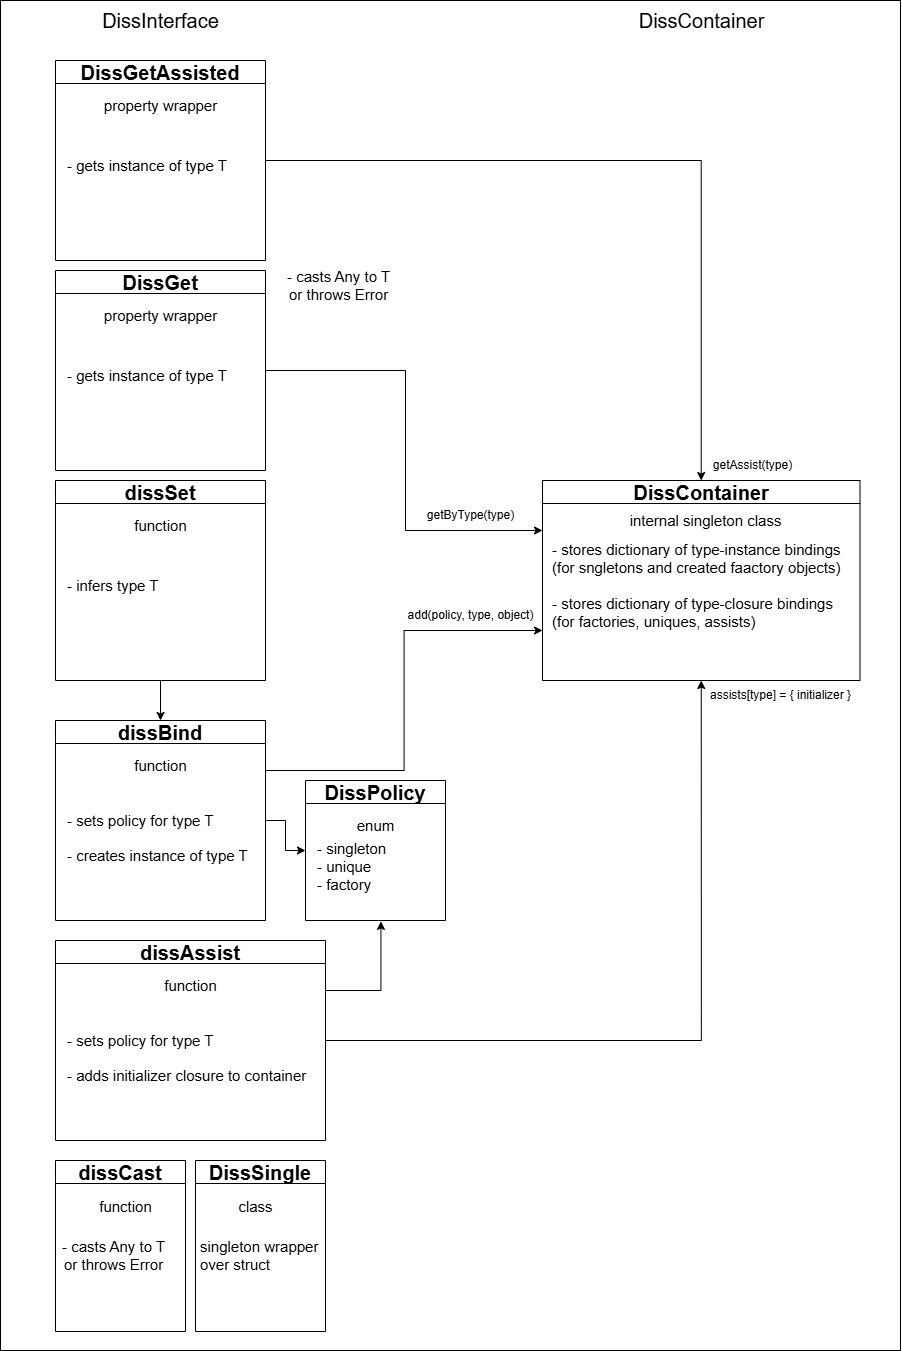

The diagram above was exported from draw.io. Its source (the exported page's mxGraphModel, read from the mxfile embedded in the PNG):
<mxGraphModel dx="2026" dy="2292" grid="1" gridSize="10" guides="1" tooltips="1" connect="1" arrows="1" fold="1" page="1" pageScale="1" pageWidth="827" pageHeight="1169" math="0" shadow="0">
  <root>
    <mxCell id="0" />
    <mxCell id="1" parent="0" />
    <mxCell id="3oOxGbCLFIjShX4KvxwQ-11" value="" style="rounded=0;whiteSpace=wrap;html=1;rotation=90;" vertex="1" parent="1">
      <mxGeometry x="-200" y="105" width="1350" height="900" as="geometry" />
    </mxCell>
    <mxCell id="Izy_8HKvGg6REY6hhJvY-2" style="edgeStyle=orthogonalEdgeStyle;rounded=0;orthogonalLoop=1;jettySize=auto;html=1;exitX=1;exitY=0.5;exitDx=0;exitDy=0;entryX=0;entryY=0.25;entryDx=0;entryDy=0;" parent="1" source="Izy_8HKvGg6REY6hhJvY-3" target="Izy_8HKvGg6REY6hhJvY-6" edge="1">
      <mxGeometry relative="1" as="geometry">
        <Array as="points">
          <mxPoint x="430" y="250" />
          <mxPoint x="430" y="410" />
        </Array>
      </mxGeometry>
    </mxCell>
    <mxCell id="Izy_8HKvGg6REY6hhJvY-3" value="&lt;font style=&quot;font-size: 20px;&quot;&gt;DissGet&lt;/font&gt;" style="swimlane;whiteSpace=wrap;html=1;" parent="1" vertex="1">
      <mxGeometry x="80" y="150" width="210" height="200" as="geometry" />
    </mxCell>
    <mxCell id="Izy_8HKvGg6REY6hhJvY-4" value="&lt;div style=&quot;&quot;&gt;&lt;span style=&quot;font-size: 15px; background-color: transparent; color: light-dark(rgb(0, 0, 0), rgb(255, 255, 255));&quot;&gt;property wrapper&lt;/span&gt;&lt;/div&gt;" style="text;html=1;align=center;verticalAlign=middle;resizable=0;points=[];autosize=1;strokeColor=none;fillColor=none;" parent="Izy_8HKvGg6REY6hhJvY-3" vertex="1">
      <mxGeometry x="35" y="30" width="140" height="30" as="geometry" />
    </mxCell>
    <mxCell id="Izy_8HKvGg6REY6hhJvY-5" value="&lt;div style=&quot;text-align: center;&quot;&gt;&lt;span style=&quot;font-size: 15px;&quot;&gt;- gets instance of type T&lt;/span&gt;&lt;/div&gt;" style="text;html=1;align=left;verticalAlign=middle;resizable=0;points=[];autosize=1;strokeColor=none;fillColor=none;" parent="Izy_8HKvGg6REY6hhJvY-3" vertex="1">
      <mxGeometry x="10" y="90" width="180" height="30" as="geometry" />
    </mxCell>
    <mxCell id="Izy_8HKvGg6REY6hhJvY-6" value="&lt;font style=&quot;font-size: 20px;&quot;&gt;DissContainer&lt;/font&gt;" style="swimlane;whiteSpace=wrap;html=1;" parent="1" vertex="1">
      <mxGeometry x="567" y="360" width="317.5" height="200" as="geometry" />
    </mxCell>
    <mxCell id="Izy_8HKvGg6REY6hhJvY-7" value="&lt;div style=&quot;&quot;&gt;&lt;span style=&quot;font-size: 15px;&quot;&gt;internal singleton class&lt;/span&gt;&lt;/div&gt;" style="text;html=1;align=center;verticalAlign=middle;resizable=0;points=[];autosize=1;strokeColor=none;fillColor=none;" parent="Izy_8HKvGg6REY6hhJvY-6" vertex="1">
      <mxGeometry x="72.5" y="25" width="180" height="30" as="geometry" />
    </mxCell>
    <mxCell id="Izy_8HKvGg6REY6hhJvY-8" value="&lt;div style=&quot;&quot;&gt;&lt;div style=&quot;&quot;&gt;&lt;span style=&quot;font-size: 15px; background-color: transparent; color: light-dark(rgb(0, 0, 0), rgb(255, 255, 255));&quot;&gt;- stores dictionary of type-instance bindings&lt;br&gt;(for sngletons and created faactory objects)&lt;br&gt;&lt;br&gt;&lt;/span&gt;&lt;/div&gt;&lt;span style=&quot;font-size: 15px;&quot;&gt;&lt;div style=&quot;&quot;&gt;&lt;span style=&quot;background-color: transparent; color: light-dark(rgb(0, 0, 0), rgb(255, 255, 255));&quot;&gt;- stores dictionary of type-closure bindings&lt;br&gt;(for factories, uniques, assists)&lt;/span&gt;&lt;/div&gt;&lt;/span&gt;&lt;/div&gt;" style="text;html=1;align=left;verticalAlign=middle;resizable=0;points=[];autosize=1;strokeColor=none;fillColor=none;" parent="Izy_8HKvGg6REY6hhJvY-6" vertex="1">
      <mxGeometry x="7.5" y="55" width="310" height="100" as="geometry" />
    </mxCell>
    <mxCell id="Izy_8HKvGg6REY6hhJvY-9" value="getByType(type)" style="text;html=1;align=center;verticalAlign=middle;resizable=0;points=[];autosize=1;strokeColor=none;fillColor=none;" parent="1" vertex="1">
      <mxGeometry x="440" y="380" width="110" height="30" as="geometry" />
    </mxCell>
    <mxCell id="Izy_8HKvGg6REY6hhJvY-10" style="edgeStyle=orthogonalEdgeStyle;rounded=0;orthogonalLoop=1;jettySize=auto;html=1;exitX=0.5;exitY=1;exitDx=0;exitDy=0;entryX=0.5;entryY=0;entryDx=0;entryDy=0;" parent="1" source="Izy_8HKvGg6REY6hhJvY-11" target="Izy_8HKvGg6REY6hhJvY-16" edge="1">
      <mxGeometry relative="1" as="geometry" />
    </mxCell>
    <mxCell id="Izy_8HKvGg6REY6hhJvY-11" value="&lt;font style=&quot;font-size: 20px;&quot;&gt;dissSet&lt;/font&gt;" style="swimlane;whiteSpace=wrap;html=1;" parent="1" vertex="1">
      <mxGeometry x="80" y="360" width="210" height="200" as="geometry" />
    </mxCell>
    <mxCell id="Izy_8HKvGg6REY6hhJvY-12" value="&lt;div style=&quot;&quot;&gt;&lt;span style=&quot;font-size: 15px; background-color: transparent; color: light-dark(rgb(0, 0, 0), rgb(255, 255, 255));&quot;&gt;function&lt;/span&gt;&lt;/div&gt;" style="text;html=1;align=center;verticalAlign=middle;resizable=0;points=[];autosize=1;strokeColor=none;fillColor=none;" parent="Izy_8HKvGg6REY6hhJvY-11" vertex="1">
      <mxGeometry x="65" y="30" width="80" height="30" as="geometry" />
    </mxCell>
    <mxCell id="Izy_8HKvGg6REY6hhJvY-13" value="&lt;div style=&quot;text-align: center;&quot;&gt;&lt;span style=&quot;font-size: 15px;&quot;&gt;- infers type T&lt;br&gt;&lt;/span&gt;&lt;/div&gt;" style="text;html=1;align=left;verticalAlign=middle;resizable=0;points=[];autosize=1;strokeColor=none;fillColor=none;" parent="Izy_8HKvGg6REY6hhJvY-11" vertex="1">
      <mxGeometry x="10" y="90" width="110" height="30" as="geometry" />
    </mxCell>
    <mxCell id="Izy_8HKvGg6REY6hhJvY-14" style="edgeStyle=orthogonalEdgeStyle;rounded=0;orthogonalLoop=1;jettySize=auto;html=1;exitX=1;exitY=0.25;exitDx=0;exitDy=0;entryX=0;entryY=0.75;entryDx=0;entryDy=0;" parent="1" source="Izy_8HKvGg6REY6hhJvY-16" target="Izy_8HKvGg6REY6hhJvY-6" edge="1">
      <mxGeometry relative="1" as="geometry" />
    </mxCell>
    <mxCell id="Izy_8HKvGg6REY6hhJvY-15" style="edgeStyle=orthogonalEdgeStyle;rounded=0;orthogonalLoop=1;jettySize=auto;html=1;exitX=1;exitY=0.5;exitDx=0;exitDy=0;entryX=0;entryY=0.5;entryDx=0;entryDy=0;" parent="1" source="Izy_8HKvGg6REY6hhJvY-16" target="Izy_8HKvGg6REY6hhJvY-23" edge="1">
      <mxGeometry relative="1" as="geometry" />
    </mxCell>
    <mxCell id="Izy_8HKvGg6REY6hhJvY-16" value="&lt;font style=&quot;font-size: 20px;&quot;&gt;dissBind&lt;/font&gt;" style="swimlane;whiteSpace=wrap;html=1;" parent="1" vertex="1">
      <mxGeometry x="80" y="600" width="210" height="200" as="geometry" />
    </mxCell>
    <mxCell id="Izy_8HKvGg6REY6hhJvY-17" value="&lt;div style=&quot;&quot;&gt;&lt;span style=&quot;font-size: 15px; background-color: transparent; color: light-dark(rgb(0, 0, 0), rgb(255, 255, 255));&quot;&gt;function&lt;/span&gt;&lt;/div&gt;" style="text;html=1;align=center;verticalAlign=middle;resizable=0;points=[];autosize=1;strokeColor=none;fillColor=none;" parent="Izy_8HKvGg6REY6hhJvY-16" vertex="1">
      <mxGeometry x="65" y="30" width="80" height="30" as="geometry" />
    </mxCell>
    <mxCell id="Izy_8HKvGg6REY6hhJvY-18" value="&lt;div style=&quot;text-align: center;&quot;&gt;&lt;span style=&quot;font-size: 15px;&quot;&gt;- creates instance of type T&lt;br&gt;&lt;/span&gt;&lt;/div&gt;" style="text;html=1;align=left;verticalAlign=middle;resizable=0;points=[];autosize=1;strokeColor=none;fillColor=none;" parent="Izy_8HKvGg6REY6hhJvY-16" vertex="1">
      <mxGeometry x="10" y="120" width="200" height="30" as="geometry" />
    </mxCell>
    <mxCell id="Izy_8HKvGg6REY6hhJvY-19" value="&lt;div style=&quot;text-align: center;&quot;&gt;&lt;span style=&quot;font-size: 15px;&quot;&gt;- sets policy for type T&lt;br&gt;&lt;/span&gt;&lt;/div&gt;" style="text;html=1;align=left;verticalAlign=middle;resizable=0;points=[];autosize=1;strokeColor=none;fillColor=none;" parent="Izy_8HKvGg6REY6hhJvY-16" vertex="1">
      <mxGeometry x="10" y="85" width="170" height="30" as="geometry" />
    </mxCell>
    <mxCell id="Izy_8HKvGg6REY6hhJvY-20" value="add(policy, type, object)" style="text;html=1;align=center;verticalAlign=middle;resizable=0;points=[];autosize=1;strokeColor=none;fillColor=none;" parent="1" vertex="1">
      <mxGeometry x="420" y="480" width="150" height="30" as="geometry" />
    </mxCell>
    <mxCell id="Izy_8HKvGg6REY6hhJvY-21" value="DissContainer" style="text;html=1;align=center;verticalAlign=middle;resizable=0;points=[];autosize=1;strokeColor=none;fillColor=none;fontSize=20;" parent="1" vertex="1">
      <mxGeometry x="650.75" y="-120" width="150" height="40" as="geometry" />
    </mxCell>
    <mxCell id="Izy_8HKvGg6REY6hhJvY-22" value="DissInterface" style="text;html=1;align=center;verticalAlign=middle;resizable=0;points=[];autosize=1;strokeColor=none;fillColor=none;fontSize=20;" parent="1" vertex="1">
      <mxGeometry x="115" y="-120" width="140" height="40" as="geometry" />
    </mxCell>
    <mxCell id="Izy_8HKvGg6REY6hhJvY-23" value="&lt;span style=&quot;font-size: 20px;&quot;&gt;DissPolicy&lt;/span&gt;" style="swimlane;whiteSpace=wrap;html=1;startSize=23;" parent="1" vertex="1">
      <mxGeometry x="330" y="660" width="140" height="140" as="geometry" />
    </mxCell>
    <mxCell id="Izy_8HKvGg6REY6hhJvY-24" value="&lt;div style=&quot;&quot;&gt;&lt;span style=&quot;font-size: 15px; background-color: transparent; color: light-dark(rgb(0, 0, 0), rgb(255, 255, 255));&quot;&gt;enum&lt;/span&gt;&lt;/div&gt;" style="text;html=1;align=center;verticalAlign=middle;resizable=0;points=[];autosize=1;strokeColor=none;fillColor=none;" parent="Izy_8HKvGg6REY6hhJvY-23" vertex="1">
      <mxGeometry x="40" y="30" width="60" height="30" as="geometry" />
    </mxCell>
    <mxCell id="Izy_8HKvGg6REY6hhJvY-25" value="&lt;div style=&quot;&quot;&gt;&lt;span style=&quot;font-size: 15px;&quot;&gt;- singleton&lt;br&gt;- unique&lt;br&gt;- factory&lt;br&gt;&lt;br&gt;&lt;/span&gt;&lt;/div&gt;" style="text;html=1;align=left;verticalAlign=middle;resizable=0;points=[];autosize=1;strokeColor=none;fillColor=none;" parent="1" vertex="1">
      <mxGeometry x="340" y="710" width="90" height="90" as="geometry" />
    </mxCell>
    <mxCell id="Izy_8HKvGg6REY6hhJvY-29" style="edgeStyle=orthogonalEdgeStyle;rounded=0;orthogonalLoop=1;jettySize=auto;html=1;exitX=1;exitY=0.5;exitDx=0;exitDy=0;" parent="1" source="Izy_8HKvGg6REY6hhJvY-26" target="Izy_8HKvGg6REY6hhJvY-6" edge="1">
      <mxGeometry relative="1" as="geometry" />
    </mxCell>
    <mxCell id="Izy_8HKvGg6REY6hhJvY-26" value="&lt;font style=&quot;font-size: 20px;&quot;&gt;DissGetAssisted&lt;/font&gt;" style="swimlane;whiteSpace=wrap;html=1;startSize=23;" parent="1" vertex="1">
      <mxGeometry x="80" y="-60" width="210" height="200" as="geometry" />
    </mxCell>
    <mxCell id="Izy_8HKvGg6REY6hhJvY-27" value="&lt;div style=&quot;&quot;&gt;&lt;span style=&quot;font-size: 15px; background-color: transparent; color: light-dark(rgb(0, 0, 0), rgb(255, 255, 255));&quot;&gt;property wrapper&lt;/span&gt;&lt;/div&gt;" style="text;html=1;align=center;verticalAlign=middle;resizable=0;points=[];autosize=1;strokeColor=none;fillColor=none;" parent="Izy_8HKvGg6REY6hhJvY-26" vertex="1">
      <mxGeometry x="35" y="30" width="140" height="30" as="geometry" />
    </mxCell>
    <mxCell id="Izy_8HKvGg6REY6hhJvY-28" value="&lt;div style=&quot;text-align: center;&quot;&gt;&lt;span style=&quot;font-size: 15px;&quot;&gt;- gets instance of type T&lt;/span&gt;&lt;/div&gt;" style="text;html=1;align=left;verticalAlign=middle;resizable=0;points=[];autosize=1;strokeColor=none;fillColor=none;" parent="Izy_8HKvGg6REY6hhJvY-26" vertex="1">
      <mxGeometry x="10" y="90" width="180" height="30" as="geometry" />
    </mxCell>
    <mxCell id="Izy_8HKvGg6REY6hhJvY-30" value="getAssist(type)" style="text;html=1;align=center;verticalAlign=middle;resizable=0;points=[];autosize=1;strokeColor=none;fillColor=none;" parent="1" vertex="1">
      <mxGeometry x="727" y="330" width="100" height="30" as="geometry" />
    </mxCell>
    <mxCell id="3oOxGbCLFIjShX4KvxwQ-9" style="edgeStyle=orthogonalEdgeStyle;rounded=0;orthogonalLoop=1;jettySize=auto;html=1;exitX=1;exitY=0.5;exitDx=0;exitDy=0;entryX=0.5;entryY=1;entryDx=0;entryDy=0;" edge="1" parent="1" source="3oOxGbCLFIjShX4KvxwQ-5" target="Izy_8HKvGg6REY6hhJvY-6">
      <mxGeometry relative="1" as="geometry" />
    </mxCell>
    <mxCell id="3oOxGbCLFIjShX4KvxwQ-5" value="&lt;font style=&quot;font-size: 20px;&quot;&gt;dissAssist&lt;/font&gt;" style="swimlane;whiteSpace=wrap;html=1;" vertex="1" parent="1">
      <mxGeometry x="80" y="820" width="270" height="200" as="geometry" />
    </mxCell>
    <mxCell id="3oOxGbCLFIjShX4KvxwQ-6" value="&lt;div style=&quot;&quot;&gt;&lt;span style=&quot;font-size: 15px; background-color: transparent; color: light-dark(rgb(0, 0, 0), rgb(255, 255, 255));&quot;&gt;function&lt;/span&gt;&lt;/div&gt;" style="text;html=1;align=center;verticalAlign=middle;resizable=0;points=[];autosize=1;strokeColor=none;fillColor=none;" vertex="1" parent="3oOxGbCLFIjShX4KvxwQ-5">
      <mxGeometry x="95" y="30" width="80" height="30" as="geometry" />
    </mxCell>
    <mxCell id="3oOxGbCLFIjShX4KvxwQ-7" value="&lt;div style=&quot;text-align: center;&quot;&gt;&lt;span style=&quot;font-size: 15px;&quot;&gt;- adds initializer closure to container&lt;br&gt;&lt;/span&gt;&lt;/div&gt;" style="text;html=1;align=left;verticalAlign=middle;resizable=0;points=[];autosize=1;strokeColor=none;fillColor=none;" vertex="1" parent="3oOxGbCLFIjShX4KvxwQ-5">
      <mxGeometry x="10" y="120" width="260" height="30" as="geometry" />
    </mxCell>
    <mxCell id="3oOxGbCLFIjShX4KvxwQ-8" value="&lt;div style=&quot;text-align: center;&quot;&gt;&lt;span style=&quot;font-size: 15px;&quot;&gt;- sets policy for type T&lt;br&gt;&lt;/span&gt;&lt;/div&gt;" style="text;html=1;align=left;verticalAlign=middle;resizable=0;points=[];autosize=1;strokeColor=none;fillColor=none;" vertex="1" parent="3oOxGbCLFIjShX4KvxwQ-5">
      <mxGeometry x="10" y="85" width="170" height="30" as="geometry" />
    </mxCell>
    <mxCell id="3oOxGbCLFIjShX4KvxwQ-10" value="assists[type] = { initializer }" style="text;html=1;align=center;verticalAlign=middle;resizable=0;points=[];autosize=1;strokeColor=none;fillColor=none;" vertex="1" parent="1">
      <mxGeometry x="724.5" y="560" width="160" height="30" as="geometry" />
    </mxCell>
    <mxCell id="3oOxGbCLFIjShX4KvxwQ-12" style="edgeStyle=orthogonalEdgeStyle;rounded=0;orthogonalLoop=1;jettySize=auto;html=1;exitX=1;exitY=0.25;exitDx=0;exitDy=0;entryX=0.727;entryY=1.01;entryDx=0;entryDy=0;entryPerimeter=0;" edge="1" parent="1" source="3oOxGbCLFIjShX4KvxwQ-5" target="Izy_8HKvGg6REY6hhJvY-25">
      <mxGeometry relative="1" as="geometry" />
    </mxCell>
    <mxCell id="3oOxGbCLFIjShX4KvxwQ-13" value="&lt;span style=&quot;font-size: 20px;&quot;&gt;dissCast&lt;/span&gt;" style="swimlane;whiteSpace=wrap;html=1;startSize=23;" vertex="1" parent="1">
      <mxGeometry x="80" y="1040" width="130" height="171" as="geometry" />
    </mxCell>
    <mxCell id="3oOxGbCLFIjShX4KvxwQ-14" value="&lt;div style=&quot;&quot;&gt;&lt;span style=&quot;font-size: 15px; background-color: transparent; color: light-dark(rgb(0, 0, 0), rgb(255, 255, 255));&quot;&gt;function&lt;/span&gt;&lt;/div&gt;" style="text;html=1;align=center;verticalAlign=middle;resizable=0;points=[];autosize=1;strokeColor=none;fillColor=none;" vertex="1" parent="3oOxGbCLFIjShX4KvxwQ-13">
      <mxGeometry x="30" y="31" width="80" height="30" as="geometry" />
    </mxCell>
    <mxCell id="3oOxGbCLFIjShX4KvxwQ-16" value="&lt;div style=&quot;text-align: center;&quot;&gt;&lt;span style=&quot;font-size: 15px;&quot;&gt;- casts Any to T&lt;br&gt;or throws Error&lt;/span&gt;&lt;/div&gt;" style="text;html=1;align=left;verticalAlign=middle;resizable=0;points=[];autosize=1;strokeColor=none;fillColor=none;" vertex="1" parent="3oOxGbCLFIjShX4KvxwQ-13">
      <mxGeometry x="5" y="70" width="130" height="50" as="geometry" />
    </mxCell>
    <mxCell id="3oOxGbCLFIjShX4KvxwQ-15" value="&lt;div style=&quot;text-align: center;&quot;&gt;&lt;span style=&quot;font-size: 15px;&quot;&gt;- casts Any to T&lt;br&gt;or throws Error&lt;/span&gt;&lt;/div&gt;" style="text;html=1;align=left;verticalAlign=middle;resizable=0;points=[];autosize=1;strokeColor=none;fillColor=none;" vertex="1" parent="1">
      <mxGeometry x="310" y="140" width="130" height="50" as="geometry" />
    </mxCell>
    <mxCell id="3oOxGbCLFIjShX4KvxwQ-21" value="&lt;span style=&quot;font-size: 20px;&quot;&gt;DissSingle&lt;/span&gt;" style="swimlane;whiteSpace=wrap;html=1;startSize=23;" vertex="1" parent="1">
      <mxGeometry x="220" y="1040" width="130" height="171" as="geometry" />
    </mxCell>
    <mxCell id="3oOxGbCLFIjShX4KvxwQ-22" value="&lt;div style=&quot;&quot;&gt;&lt;span style=&quot;font-size: 15px; background-color: transparent; color: light-dark(rgb(0, 0, 0), rgb(255, 255, 255));&quot;&gt;class&lt;/span&gt;&lt;/div&gt;" style="text;html=1;align=center;verticalAlign=middle;resizable=0;points=[];autosize=1;strokeColor=none;fillColor=none;" vertex="1" parent="3oOxGbCLFIjShX4KvxwQ-21">
      <mxGeometry x="30" y="31" width="60" height="30" as="geometry" />
    </mxCell>
    <mxCell id="3oOxGbCLFIjShX4KvxwQ-24" value="&lt;div style=&quot;&quot;&gt;&lt;span style=&quot;font-size: 15px;&quot;&gt;singleton wrapper&lt;br&gt;over struct&lt;/span&gt;&lt;/div&gt;" style="text;html=1;align=left;verticalAlign=middle;resizable=0;points=[];autosize=1;strokeColor=none;fillColor=none;" vertex="1" parent="1">
      <mxGeometry x="223" y="1110" width="140" height="50" as="geometry" />
    </mxCell>
  </root>
</mxGraphModel>